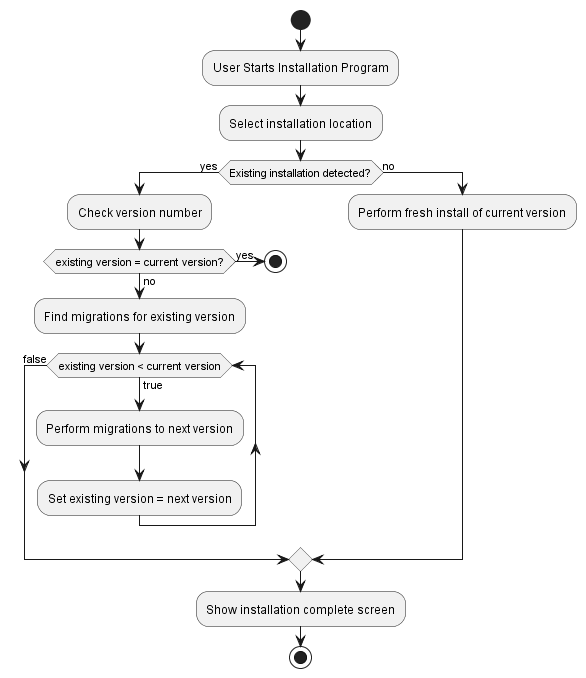

The diagram above was rendered by PlantUML. Its source (embedded in the PNG):
@startuml

skinparam LegendBackgroundColor #FAFAFA

start

:User Starts Installation Program;

:Select installation location;

if (Existing installation detected?) then (yes) 
  :Check version number;

  if (existing version = current version?) then (yes)
    stop
  else (no)
    :Find migrations for existing version;
    while (existing version < current version) is (true)
      :Perform migrations to next version;
      :Set existing version = next version;
    endwhile (false)
  endif
else (no)
  :Perform fresh install of current version;
endif

:Show installation complete screen;

stop

@enduml